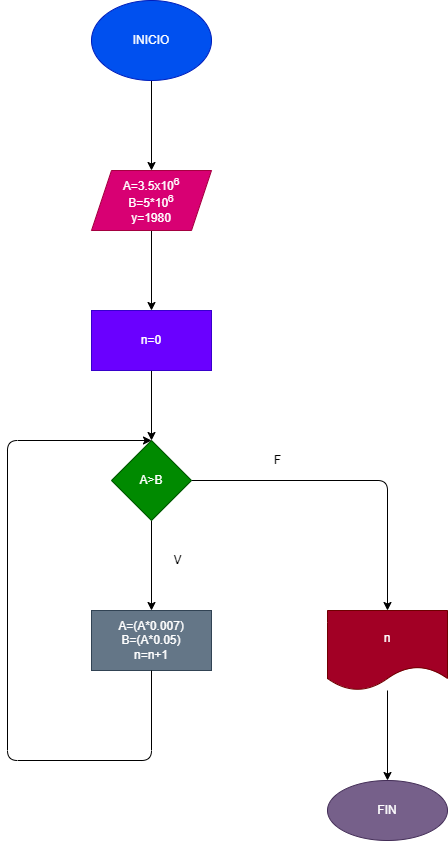

The diagram above was exported from draw.io. Its source (the exported page's mxGraphModel, read from the mxfile embedded in the PNG):
<mxGraphModel dx="1162" dy="790" grid="1" gridSize="10" guides="1" tooltips="1" connect="1" arrows="1" fold="1" page="1" pageScale="1" pageWidth="827" pageHeight="1169" math="0" shadow="0">
  <root>
    <mxCell id="0" />
    <mxCell id="1" parent="0" />
    <mxCell id="4" value="" style="edgeStyle=none;html=1;" edge="1" parent="1" source="2" target="3">
      <mxGeometry relative="1" as="geometry" />
    </mxCell>
    <mxCell id="2" value="INICIO" style="ellipse;whiteSpace=wrap;html=1;fillColor=#0050ef;fontColor=#ffffff;strokeColor=#001DBC;" vertex="1" parent="1">
      <mxGeometry x="354" width="120" height="80" as="geometry" />
    </mxCell>
    <mxCell id="6" value="" style="edgeStyle=none;html=1;" edge="1" parent="1" source="3" target="5">
      <mxGeometry relative="1" as="geometry" />
    </mxCell>
    <mxCell id="3" value="A=3.5x10&lt;sup&gt;6&lt;/sup&gt;&lt;br&gt;B=5*10&lt;sup&gt;6&lt;/sup&gt;&lt;br&gt;y=1980" style="shape=parallelogram;perimeter=parallelogramPerimeter;whiteSpace=wrap;html=1;fixedSize=1;fillColor=#d80073;fontColor=#ffffff;strokeColor=#A50040;" vertex="1" parent="1">
      <mxGeometry x="354" y="170" width="120" height="60" as="geometry" />
    </mxCell>
    <mxCell id="8" value="" style="edgeStyle=none;html=1;" edge="1" parent="1" source="5" target="7">
      <mxGeometry relative="1" as="geometry" />
    </mxCell>
    <mxCell id="5" value="n=0&lt;br&gt;" style="whiteSpace=wrap;html=1;fillColor=#6a00ff;fontColor=#ffffff;strokeColor=#3700CC;" vertex="1" parent="1">
      <mxGeometry x="354" y="310" width="120" height="60" as="geometry" />
    </mxCell>
    <mxCell id="10" value="" style="edgeStyle=none;html=1;" edge="1" parent="1" source="7" target="9">
      <mxGeometry relative="1" as="geometry" />
    </mxCell>
    <mxCell id="12" value="" style="edgeStyle=none;html=1;" edge="1" parent="1" source="7" target="11">
      <mxGeometry relative="1" as="geometry">
        <Array as="points">
          <mxPoint x="650" y="480" />
        </Array>
      </mxGeometry>
    </mxCell>
    <mxCell id="7" value="A&amp;gt;B" style="rhombus;whiteSpace=wrap;html=1;fillColor=#008a00;fontColor=#ffffff;strokeColor=#005700;" vertex="1" parent="1">
      <mxGeometry x="374" y="440" width="80" height="80" as="geometry" />
    </mxCell>
    <mxCell id="9" value="A=(A*0.007)&lt;br&gt;B=(A*0.05)&lt;br&gt;n=n+1" style="whiteSpace=wrap;html=1;fillColor=#647687;fontColor=#ffffff;strokeColor=#314354;" vertex="1" parent="1">
      <mxGeometry x="354" y="610" width="120" height="60" as="geometry" />
    </mxCell>
    <mxCell id="14" value="" style="edgeStyle=none;html=1;" edge="1" parent="1" source="11" target="13">
      <mxGeometry relative="1" as="geometry" />
    </mxCell>
    <mxCell id="11" value="n" style="shape=document;whiteSpace=wrap;html=1;boundedLbl=1;fillColor=#a20025;fontColor=#ffffff;strokeColor=#6F0000;" vertex="1" parent="1">
      <mxGeometry x="590" y="610" width="120" height="80" as="geometry" />
    </mxCell>
    <mxCell id="13" value="FIN" style="ellipse;whiteSpace=wrap;html=1;fillColor=#76608a;fontColor=#ffffff;strokeColor=#432D57;" vertex="1" parent="1">
      <mxGeometry x="590" y="780" width="120" height="60" as="geometry" />
    </mxCell>
    <mxCell id="15" value="" style="endArrow=classic;html=1;entryX=0.5;entryY=0;entryDx=0;entryDy=0;" edge="1" parent="1" target="7">
      <mxGeometry width="50" height="50" relative="1" as="geometry">
        <mxPoint x="414" y="670" as="sourcePoint" />
        <mxPoint x="464" y="620" as="targetPoint" />
        <Array as="points">
          <mxPoint x="414" y="760" />
          <mxPoint x="270" y="760" />
          <mxPoint x="270" y="440" />
        </Array>
      </mxGeometry>
    </mxCell>
    <mxCell id="16" value="V" style="text;html=1;resizable=0;autosize=1;align=center;verticalAlign=middle;points=[];fillColor=none;strokeColor=none;rounded=0;" vertex="1" parent="1">
      <mxGeometry x="430" y="550" width="20" height="20" as="geometry" />
    </mxCell>
    <mxCell id="17" value="F" style="text;html=1;resizable=0;autosize=1;align=center;verticalAlign=middle;points=[];fillColor=none;strokeColor=none;rounded=0;" vertex="1" parent="1">
      <mxGeometry x="530" y="450" width="20" height="20" as="geometry" />
    </mxCell>
  </root>
</mxGraphModel>